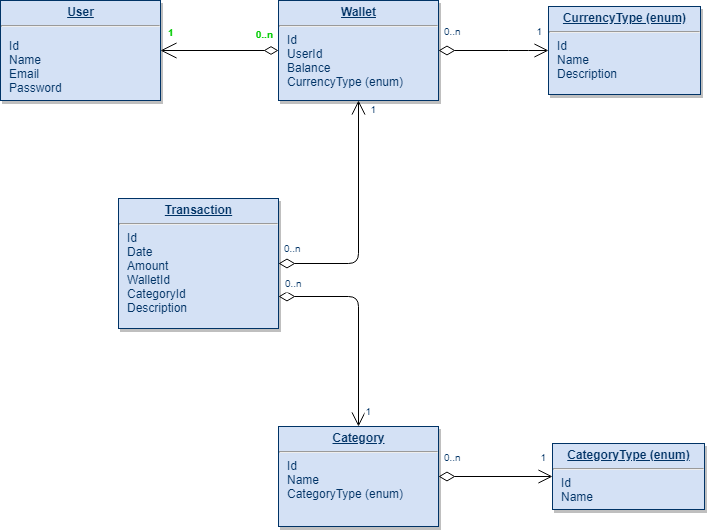

The diagram above was exported from draw.io. Its source (the exported page's mxGraphModel, read from the mxfile embedded in the PNG):
<mxGraphModel dx="1394" dy="806" grid="1" gridSize="10" guides="1" tooltips="1" connect="1" arrows="1" fold="1" page="1" pageScale="1" pageWidth="826" pageHeight="1169" background="#ffffff" math="0" shadow="0">
  <root>
    <mxCell id="0" />
    <mxCell id="1" parent="0" />
    <mxCell id="21" value="&lt;p style=&quot;margin: 0px ; margin-top: 4px ; text-align: center ; text-decoration: underline&quot;&gt;&lt;strong&gt;User&lt;/strong&gt;&lt;/p&gt;&lt;hr&gt;&lt;p style=&quot;margin: 0px 0px 0px 8px ; font-size: 5px&quot;&gt;&lt;br&gt;&lt;/p&gt;&lt;p style=&quot;margin: 0px ; margin-left: 8px&quot;&gt;Id&lt;/p&gt;&lt;p style=&quot;margin: 0px ; margin-left: 8px&quot;&gt;Name&lt;br&gt;&lt;/p&gt;&lt;p style=&quot;margin: 0px ; margin-left: 8px&quot;&gt;Email&lt;/p&gt;&lt;p style=&quot;margin: 0px ; margin-left: 8px&quot;&gt;Password&lt;/p&gt;" style="verticalAlign=top;align=left;overflow=fill;fontSize=12;fontFamily=Helvetica;html=1;strokeColor=#003366;shadow=1;fillColor=#D4E1F5;fontColor=#003366" parent="1" vertex="1">
      <mxGeometry x="67" y="124" width="160" height="100" as="geometry" />
    </mxCell>
    <mxCell id="24" value="&lt;p style=&quot;margin: 0px ; margin-top: 4px ; text-align: center ; text-decoration: underline&quot;&gt;&lt;strong&gt;Wallet&lt;/strong&gt;&lt;/p&gt;&lt;hr&gt;&lt;p style=&quot;margin: 0px ; margin-left: 8px&quot;&gt;Id&lt;/p&gt;&lt;p style=&quot;margin: 0px ; margin-left: 8px&quot;&gt;UserId&lt;br&gt;&lt;/p&gt;&lt;p style=&quot;margin: 0px ; margin-left: 8px&quot;&gt;Balance&lt;/p&gt;&lt;p style=&quot;margin: 0px ; margin-left: 8px&quot;&gt;CurrencyType (enum)&lt;/p&gt;" style="verticalAlign=top;align=left;overflow=fill;fontSize=12;fontFamily=Helvetica;html=1;strokeColor=#003366;shadow=1;fillColor=#D4E1F5;fontColor=#003366" parent="1" vertex="1">
      <mxGeometry x="345" y="124" width="160" height="100" as="geometry" />
    </mxCell>
    <mxCell id="zuMPwOJLiNdaOmrToeNd-92" value="" style="endArrow=diamondThin;endSize=12;startArrow=open;startSize=14;startFill=0;edgeStyle=orthogonalEdgeStyle;exitX=1;exitY=0.5;exitDx=0;exitDy=0;entryX=0;entryY=0.5;entryDx=0;entryDy=0;endFill=0;" parent="1" source="21" target="24" edge="1">
      <mxGeometry x="514.3599999999999" y="212" as="geometry">
        <mxPoint x="575" y="92" as="sourcePoint" />
        <mxPoint x="545" y="174" as="targetPoint" />
        <Array as="points" />
      </mxGeometry>
    </mxCell>
    <mxCell id="zuMPwOJLiNdaOmrToeNd-93" value="1" style="resizable=0;align=left;verticalAlign=top;labelBackgroundColor=#ffffff;fontSize=10;strokeColor=#003366;shadow=1;fillColor=#D4E1F5;fontColor=#00CC00;fontStyle=1" parent="zuMPwOJLiNdaOmrToeNd-92" connectable="0" vertex="1">
      <mxGeometry x="-1" relative="1" as="geometry">
        <mxPoint x="5" y="-31" as="offset" />
      </mxGeometry>
    </mxCell>
    <mxCell id="zuMPwOJLiNdaOmrToeNd-94" value="0..n" style="resizable=0;align=right;verticalAlign=top;labelBackgroundColor=#ffffff;fontSize=10;strokeColor=#003366;shadow=1;fillColor=#D4E1F5;fontColor=#00CC00;spacing=2;fontStyle=1" parent="zuMPwOJLiNdaOmrToeNd-92" connectable="0" vertex="1">
      <mxGeometry x="1" relative="1" as="geometry">
        <mxPoint x="-3.0000000000001883" y="-28.999999999999815" as="offset" />
      </mxGeometry>
    </mxCell>
    <mxCell id="XCD-qZhw2itUqyjWo7Hr-42" value="&lt;p style=&quot;margin: 0px ; margin-top: 4px ; text-align: center ; text-decoration: underline&quot;&gt;&lt;strong&gt;Transaction&lt;/strong&gt;&lt;/p&gt;&lt;hr&gt;&lt;p style=&quot;margin: 0px ; margin-left: 8px&quot;&gt;Id&lt;/p&gt;&lt;p style=&quot;margin: 0px ; margin-left: 8px&quot;&gt;Date&lt;/p&gt;&lt;p style=&quot;margin: 0px ; margin-left: 8px&quot;&gt;Amount&lt;/p&gt;&lt;p style=&quot;margin: 0px ; margin-left: 8px&quot;&gt;WalletId&lt;/p&gt;&lt;p style=&quot;margin: 0px ; margin-left: 8px&quot;&gt;CategoryId&lt;/p&gt;&lt;p style=&quot;margin: 0px ; margin-left: 8px&quot;&gt;Description&lt;/p&gt;" style="verticalAlign=top;align=left;overflow=fill;fontSize=12;fontFamily=Helvetica;html=1;strokeColor=#003366;shadow=1;fillColor=#D4E1F5;fontColor=#003366" parent="1" vertex="1">
      <mxGeometry x="185" y="322" width="160" height="130" as="geometry" />
    </mxCell>
    <mxCell id="XCD-qZhw2itUqyjWo7Hr-43" value="" style="endArrow=open;endSize=12;startArrow=diamondThin;startSize=14;startFill=0;edgeStyle=orthogonalEdgeStyle;exitX=1;exitY=0.75;exitDx=0;exitDy=0;entryX=0.5;entryY=0;entryDx=0;entryDy=0;" parent="1" source="XCD-qZhw2itUqyjWo7Hr-42" target="XCD-qZhw2itUqyjWo7Hr-53" edge="1">
      <mxGeometry x="714.3599999999999" y="774" as="geometry">
        <mxPoint x="365" y="432" as="sourcePoint" />
        <mxPoint x="495" y="636" as="targetPoint" />
        <Array as="points">
          <mxPoint x="425" y="420" />
        </Array>
      </mxGeometry>
    </mxCell>
    <mxCell id="XCD-qZhw2itUqyjWo7Hr-44" value="0..n" style="resizable=0;align=left;verticalAlign=top;labelBackgroundColor=#ffffff;fontSize=10;strokeColor=#003366;shadow=1;fillColor=#D4E1F5;fontColor=#003366" parent="XCD-qZhw2itUqyjWo7Hr-43" connectable="0" vertex="1">
      <mxGeometry x="-1" relative="1" as="geometry">
        <mxPoint x="4" y="-26" as="offset" />
      </mxGeometry>
    </mxCell>
    <mxCell id="XCD-qZhw2itUqyjWo7Hr-45" value="1" style="resizable=0;align=right;verticalAlign=top;labelBackgroundColor=#ffffff;fontSize=10;strokeColor=#003366;shadow=1;fillColor=#D4E1F5;fontColor=#003366" parent="XCD-qZhw2itUqyjWo7Hr-43" connectable="0" vertex="1">
      <mxGeometry x="1" relative="1" as="geometry">
        <mxPoint x="14.999999999999812" y="-27.999999999999815" as="offset" />
      </mxGeometry>
    </mxCell>
    <mxCell id="XCD-qZhw2itUqyjWo7Hr-53" value="&lt;p style=&quot;margin: 0px ; margin-top: 4px ; text-align: center ; text-decoration: underline&quot;&gt;&lt;strong&gt;Category&lt;/strong&gt;&lt;/p&gt;&lt;hr&gt;&lt;p style=&quot;margin: 0px ; margin-left: 8px&quot;&gt;Id&lt;/p&gt;&lt;p style=&quot;margin: 0px ; margin-left: 8px&quot;&gt;&lt;span&gt;Name&lt;/span&gt;&lt;/p&gt;&lt;p style=&quot;margin: 0px ; margin-left: 8px&quot;&gt;&lt;span&gt;CategoryType (enum)&lt;/span&gt;&lt;/p&gt;" style="verticalAlign=top;align=left;overflow=fill;fontSize=12;fontFamily=Helvetica;html=1;strokeColor=#003366;shadow=1;fillColor=#D4E1F5;fontColor=#003366" parent="1" vertex="1">
      <mxGeometry x="345" y="550" width="160" height="100" as="geometry" />
    </mxCell>
    <mxCell id="XCD-qZhw2itUqyjWo7Hr-56" value="&lt;p style=&quot;margin: 0px ; margin-top: 4px ; text-align: center ; text-decoration: underline&quot;&gt;&lt;strong&gt;CategoryType (enum)&lt;/strong&gt;&lt;/p&gt;&lt;hr&gt;&lt;p style=&quot;margin: 0px ; margin-left: 8px&quot;&gt;Id&lt;/p&gt;&lt;p style=&quot;margin: 0px ; margin-left: 8px&quot;&gt;Name&lt;/p&gt;" style="verticalAlign=top;align=left;overflow=fill;fontSize=12;fontFamily=Helvetica;html=1;strokeColor=#003366;shadow=1;fillColor=#D4E1F5;fontColor=#003366" parent="1" vertex="1">
      <mxGeometry x="619" y="567" width="152" height="66" as="geometry" />
    </mxCell>
    <mxCell id="7CQodm6ZTuSwwQTftm36-28" value="" style="endArrow=open;endSize=12;startArrow=diamondThin;startSize=14;startFill=0;edgeStyle=orthogonalEdgeStyle;exitX=1;exitY=0.5;exitDx=0;exitDy=0;entryX=0.5;entryY=1;entryDx=0;entryDy=0;" parent="1" source="XCD-qZhw2itUqyjWo7Hr-42" target="24" edge="1">
      <mxGeometry x="724.3599999999999" y="784" as="geometry">
        <mxPoint x="556" y="420" as="sourcePoint" />
        <mxPoint x="635" y="224" as="targetPoint" />
        <Array as="points">
          <mxPoint x="425" y="387" />
        </Array>
      </mxGeometry>
    </mxCell>
    <mxCell id="7CQodm6ZTuSwwQTftm36-29" value="0..n" style="resizable=0;align=left;verticalAlign=top;labelBackgroundColor=#ffffff;fontSize=10;strokeColor=#003366;shadow=1;fillColor=#D4E1F5;fontColor=#003366" parent="7CQodm6ZTuSwwQTftm36-28" connectable="0" vertex="1">
      <mxGeometry x="-1" relative="1" as="geometry">
        <mxPoint x="3" y="-28" as="offset" />
      </mxGeometry>
    </mxCell>
    <mxCell id="7CQodm6ZTuSwwQTftm36-30" value="1" style="resizable=0;align=right;verticalAlign=top;labelBackgroundColor=#ffffff;fontSize=10;strokeColor=#003366;shadow=1;fillColor=#D4E1F5;fontColor=#003366" parent="7CQodm6ZTuSwwQTftm36-28" connectable="0" vertex="1">
      <mxGeometry x="1" relative="1" as="geometry">
        <mxPoint x="19.99999999999981" y="-3.9999999999998153" as="offset" />
      </mxGeometry>
    </mxCell>
    <mxCell id="4BoaRw-risdCGajSKDFN-25" value="&lt;p style=&quot;margin: 0px ; margin-top: 4px ; text-align: center ; text-decoration: underline&quot;&gt;&lt;strong&gt;CurrencyType (enum)&lt;/strong&gt;&lt;/p&gt;&lt;hr&gt;&lt;p style=&quot;margin: 0px ; margin-left: 8px&quot;&gt;Id&lt;/p&gt;&lt;p style=&quot;margin: 0px ; margin-left: 8px&quot;&gt;Name&lt;/p&gt;&lt;p style=&quot;margin: 0px ; margin-left: 8px&quot;&gt;Description&lt;/p&gt;" style="verticalAlign=top;align=left;overflow=fill;fontSize=12;fontFamily=Helvetica;html=1;strokeColor=#003366;shadow=1;fillColor=#D4E1F5;fontColor=#003366" vertex="1" parent="1">
      <mxGeometry x="615" y="130" width="152" height="88" as="geometry" />
    </mxCell>
    <mxCell id="4BoaRw-risdCGajSKDFN-26" value="" style="endArrow=open;endSize=12;startArrow=diamondThin;startSize=14;startFill=0;edgeStyle=orthogonalEdgeStyle;exitX=1;exitY=0.5;exitDx=0;exitDy=0;entryX=0;entryY=0.5;entryDx=0;entryDy=0;" edge="1" parent="1" source="24" target="4BoaRw-risdCGajSKDFN-25">
      <mxGeometry x="1275.36" y="570" as="geometry">
        <mxPoint x="625" y="312" as="sourcePoint" />
        <mxPoint x="753" y="320" as="targetPoint" />
        <Array as="points">
          <mxPoint x="585" y="174" />
        </Array>
      </mxGeometry>
    </mxCell>
    <mxCell id="4BoaRw-risdCGajSKDFN-27" value="0..n" style="resizable=0;align=left;verticalAlign=top;labelBackgroundColor=#ffffff;fontSize=10;strokeColor=#003366;shadow=1;fillColor=#D4E1F5;fontColor=#003366" connectable="0" vertex="1" parent="4BoaRw-risdCGajSKDFN-26">
      <mxGeometry x="-1" relative="1" as="geometry">
        <mxPoint x="3" y="-32" as="offset" />
      </mxGeometry>
    </mxCell>
    <mxCell id="4BoaRw-risdCGajSKDFN-28" value="1" style="resizable=0;align=right;verticalAlign=top;labelBackgroundColor=#ffffff;fontSize=10;strokeColor=#003366;shadow=1;fillColor=#D4E1F5;fontColor=#003366" connectable="0" vertex="1" parent="4BoaRw-risdCGajSKDFN-26">
      <mxGeometry x="1" relative="1" as="geometry">
        <mxPoint x="-4.000000000000188" y="-31.999999999999815" as="offset" />
      </mxGeometry>
    </mxCell>
    <mxCell id="4BoaRw-risdCGajSKDFN-29" value="" style="endArrow=open;endSize=12;startArrow=diamondThin;startSize=14;startFill=0;edgeStyle=orthogonalEdgeStyle;exitX=1;exitY=0.5;exitDx=0;exitDy=0;" edge="1" parent="1" source="XCD-qZhw2itUqyjWo7Hr-53" target="XCD-qZhw2itUqyjWo7Hr-56">
      <mxGeometry x="1275.36" y="1018" as="geometry">
        <mxPoint x="505" y="622" as="sourcePoint" />
        <mxPoint x="585" y="600" as="targetPoint" />
        <Array as="points" />
      </mxGeometry>
    </mxCell>
    <mxCell id="4BoaRw-risdCGajSKDFN-30" value="0..n" style="resizable=0;align=left;verticalAlign=top;labelBackgroundColor=#ffffff;fontSize=10;strokeColor=#003366;shadow=1;fillColor=#D4E1F5;fontColor=#003366" connectable="0" vertex="1" parent="4BoaRw-risdCGajSKDFN-29">
      <mxGeometry x="-1" relative="1" as="geometry">
        <mxPoint x="3" y="-32" as="offset" />
      </mxGeometry>
    </mxCell>
    <mxCell id="4BoaRw-risdCGajSKDFN-31" value="1" style="resizable=0;align=right;verticalAlign=top;labelBackgroundColor=#ffffff;fontSize=10;strokeColor=#003366;shadow=1;fillColor=#D4E1F5;fontColor=#003366" connectable="0" vertex="1" parent="4BoaRw-risdCGajSKDFN-29">
      <mxGeometry x="1" relative="1" as="geometry">
        <mxPoint x="-4.000000000000188" y="-31.999999999999815" as="offset" />
      </mxGeometry>
    </mxCell>
  </root>
</mxGraphModel>